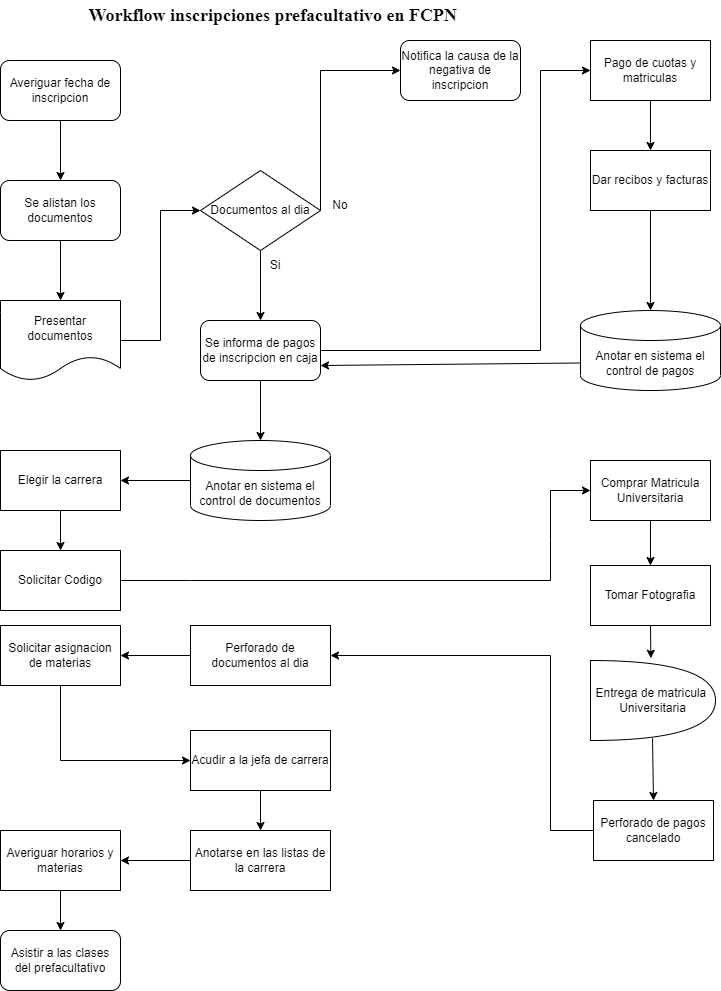

The diagram above was exported from draw.io. Its source (the exported page's mxGraphModel, read from the mxfile embedded in the PNG):
<mxGraphModel dx="1276" dy="535" grid="1" gridSize="10" guides="1" tooltips="1" connect="1" arrows="1" fold="1" page="1" pageScale="1" pageWidth="827" pageHeight="1169" math="0" shadow="0">
  <root>
    <mxCell id="0" />
    <mxCell id="1" parent="0" />
    <mxCell id="goaUNpmkNT40Z7y41yN4-1" value="&lt;b&gt;&lt;font face=&quot;Times New Roman&quot; style=&quot;font-size: 18px;&quot;&gt;Workflow inscripciones prefacultativo en FCPN&amp;nbsp;&lt;/font&gt;&lt;/b&gt;" style="text;html=1;strokeColor=none;fillColor=none;align=center;verticalAlign=middle;whiteSpace=wrap;rounded=0;" parent="1" vertex="1">
      <mxGeometry x="150" y="20" width="430" height="30" as="geometry" />
    </mxCell>
    <mxCell id="_6DshfhdR-3zimlvlVn_-1" value="Averiguar fecha de inscripcion" style="rounded=1;whiteSpace=wrap;html=1;" parent="1" vertex="1">
      <mxGeometry x="90" y="80" width="120" height="60" as="geometry" />
    </mxCell>
    <mxCell id="_6DshfhdR-3zimlvlVn_-2" value="Se alistan los documentos" style="rounded=1;whiteSpace=wrap;html=1;" parent="1" vertex="1">
      <mxGeometry x="90" y="200" width="120" height="60" as="geometry" />
    </mxCell>
    <mxCell id="_6DshfhdR-3zimlvlVn_-3" value="Presentar documentos" style="shape=document;whiteSpace=wrap;html=1;boundedLbl=1;" parent="1" vertex="1">
      <mxGeometry x="90" y="320" width="120" height="80" as="geometry" />
    </mxCell>
    <mxCell id="_6DshfhdR-3zimlvlVn_-4" value="Documentos al dia" style="rhombus;whiteSpace=wrap;html=1;" parent="1" vertex="1">
      <mxGeometry x="290" y="190" width="120" height="80" as="geometry" />
    </mxCell>
    <mxCell id="_6DshfhdR-3zimlvlVn_-5" value="Se informa de pagos de inscripcion en caja" style="rounded=1;whiteSpace=wrap;html=1;" parent="1" vertex="1">
      <mxGeometry x="290" y="340" width="120" height="60" as="geometry" />
    </mxCell>
    <mxCell id="_6DshfhdR-3zimlvlVn_-6" value="Notifica la causa de la negativa de inscripcion" style="rounded=1;whiteSpace=wrap;html=1;" parent="1" vertex="1">
      <mxGeometry x="490" y="60" width="120" height="60" as="geometry" />
    </mxCell>
    <mxCell id="_6DshfhdR-3zimlvlVn_-10" value="" style="endArrow=classic;html=1;rounded=0;exitX=0.5;exitY=1;exitDx=0;exitDy=0;entryX=0.5;entryY=0;entryDx=0;entryDy=0;" parent="1" source="_6DshfhdR-3zimlvlVn_-1" target="_6DshfhdR-3zimlvlVn_-2" edge="1">
      <mxGeometry width="50" height="50" relative="1" as="geometry">
        <mxPoint x="390" y="300" as="sourcePoint" />
        <mxPoint x="490" y="290" as="targetPoint" />
      </mxGeometry>
    </mxCell>
    <mxCell id="_6DshfhdR-3zimlvlVn_-11" value="" style="endArrow=classic;html=1;rounded=0;exitX=0.5;exitY=1;exitDx=0;exitDy=0;entryX=0.5;entryY=0;entryDx=0;entryDy=0;" parent="1" source="_6DshfhdR-3zimlvlVn_-2" target="_6DshfhdR-3zimlvlVn_-3" edge="1">
      <mxGeometry width="50" height="50" relative="1" as="geometry">
        <mxPoint x="390" y="300" as="sourcePoint" />
        <mxPoint x="440" y="250" as="targetPoint" />
      </mxGeometry>
    </mxCell>
    <mxCell id="_6DshfhdR-3zimlvlVn_-12" value="" style="endArrow=classic;html=1;rounded=0;entryX=0;entryY=0.5;entryDx=0;entryDy=0;exitX=1;exitY=0.5;exitDx=0;exitDy=0;" parent="1" source="_6DshfhdR-3zimlvlVn_-3" target="_6DshfhdR-3zimlvlVn_-4" edge="1">
      <mxGeometry width="50" height="50" relative="1" as="geometry">
        <mxPoint x="260" y="320" as="sourcePoint" />
        <mxPoint x="310" y="270" as="targetPoint" />
        <Array as="points">
          <mxPoint x="250" y="360" />
          <mxPoint x="250" y="230" />
        </Array>
      </mxGeometry>
    </mxCell>
    <mxCell id="_6DshfhdR-3zimlvlVn_-13" value="" style="endArrow=classic;html=1;rounded=0;exitX=1;exitY=0.5;exitDx=0;exitDy=0;entryX=0;entryY=0.5;entryDx=0;entryDy=0;" parent="1" source="_6DshfhdR-3zimlvlVn_-4" target="_6DshfhdR-3zimlvlVn_-6" edge="1">
      <mxGeometry width="50" height="50" relative="1" as="geometry">
        <mxPoint x="390" y="300" as="sourcePoint" />
        <mxPoint x="440" y="250" as="targetPoint" />
        <Array as="points">
          <mxPoint x="410" y="90" />
        </Array>
      </mxGeometry>
    </mxCell>
    <mxCell id="_6DshfhdR-3zimlvlVn_-14" value="No" style="text;html=1;strokeColor=none;fillColor=none;align=center;verticalAlign=middle;whiteSpace=wrap;rounded=0;" parent="1" vertex="1">
      <mxGeometry x="400" y="210" width="60" height="30" as="geometry" />
    </mxCell>
    <mxCell id="-2rJEkjtDx9IzgkjDFTp-2" value="Si" style="text;html=1;strokeColor=none;fillColor=none;align=center;verticalAlign=middle;whiteSpace=wrap;rounded=0;" vertex="1" parent="1">
      <mxGeometry x="347" y="270" width="36" height="30" as="geometry" />
    </mxCell>
    <mxCell id="-2rJEkjtDx9IzgkjDFTp-4" value="Pago de cuotas y matriculas" style="rounded=0;whiteSpace=wrap;html=1;" vertex="1" parent="1">
      <mxGeometry x="680" y="60" width="120" height="60" as="geometry" />
    </mxCell>
    <mxCell id="-2rJEkjtDx9IzgkjDFTp-5" value="" style="endArrow=classic;html=1;rounded=0;exitX=1;exitY=0.5;exitDx=0;exitDy=0;entryX=0;entryY=0.5;entryDx=0;entryDy=0;" edge="1" parent="1" source="_6DshfhdR-3zimlvlVn_-5" target="-2rJEkjtDx9IzgkjDFTp-4">
      <mxGeometry width="50" height="50" relative="1" as="geometry">
        <mxPoint x="390" y="300" as="sourcePoint" />
        <mxPoint x="580" y="220" as="targetPoint" />
        <Array as="points">
          <mxPoint x="630" y="370" />
          <mxPoint x="630" y="90" />
        </Array>
      </mxGeometry>
    </mxCell>
    <mxCell id="-2rJEkjtDx9IzgkjDFTp-6" value="Dar recibos y facturas" style="rounded=0;whiteSpace=wrap;html=1;" vertex="1" parent="1">
      <mxGeometry x="680" y="170" width="120" height="60" as="geometry" />
    </mxCell>
    <mxCell id="-2rJEkjtDx9IzgkjDFTp-7" value="" style="endArrow=classic;html=1;rounded=0;entryX=0.5;entryY=0;entryDx=0;entryDy=0;exitX=0.5;exitY=1;exitDx=0;exitDy=0;" edge="1" parent="1" source="-2rJEkjtDx9IzgkjDFTp-4" target="-2rJEkjtDx9IzgkjDFTp-6">
      <mxGeometry width="50" height="50" relative="1" as="geometry">
        <mxPoint x="580" y="190" as="sourcePoint" />
        <mxPoint x="630" y="140" as="targetPoint" />
      </mxGeometry>
    </mxCell>
    <mxCell id="-2rJEkjtDx9IzgkjDFTp-8" value="" style="endArrow=classic;html=1;rounded=0;exitX=0.5;exitY=1;exitDx=0;exitDy=0;entryX=0.5;entryY=0;entryDx=0;entryDy=0;" edge="1" parent="1" source="_6DshfhdR-3zimlvlVn_-4" target="_6DshfhdR-3zimlvlVn_-5">
      <mxGeometry width="50" height="50" relative="1" as="geometry">
        <mxPoint x="490" y="320" as="sourcePoint" />
        <mxPoint x="350" y="320" as="targetPoint" />
      </mxGeometry>
    </mxCell>
    <mxCell id="-2rJEkjtDx9IzgkjDFTp-9" value="Anotar en sistema el control de pagos" style="shape=cylinder3;whiteSpace=wrap;html=1;boundedLbl=1;backgroundOutline=1;size=15;" vertex="1" parent="1">
      <mxGeometry x="670" y="330" width="140" height="80" as="geometry" />
    </mxCell>
    <mxCell id="-2rJEkjtDx9IzgkjDFTp-10" value="" style="endArrow=classic;html=1;rounded=0;exitX=0.5;exitY=1;exitDx=0;exitDy=0;entryX=0.5;entryY=0;entryDx=0;entryDy=0;entryPerimeter=0;" edge="1" parent="1" source="-2rJEkjtDx9IzgkjDFTp-6" target="-2rJEkjtDx9IzgkjDFTp-9">
      <mxGeometry width="50" height="50" relative="1" as="geometry">
        <mxPoint x="390" y="310" as="sourcePoint" />
        <mxPoint x="440" y="260" as="targetPoint" />
        <Array as="points" />
      </mxGeometry>
    </mxCell>
    <mxCell id="-2rJEkjtDx9IzgkjDFTp-11" value="" style="endArrow=classic;html=1;rounded=0;exitX=0;exitY=0;exitDx=0;exitDy=52.5;exitPerimeter=0;entryX=1;entryY=0.75;entryDx=0;entryDy=0;" edge="1" parent="1" source="-2rJEkjtDx9IzgkjDFTp-9" target="_6DshfhdR-3zimlvlVn_-5">
      <mxGeometry width="50" height="50" relative="1" as="geometry">
        <mxPoint x="390" y="310" as="sourcePoint" />
        <mxPoint x="440" y="260" as="targetPoint" />
      </mxGeometry>
    </mxCell>
    <mxCell id="-2rJEkjtDx9IzgkjDFTp-12" value="Anotar en sistema el control de documentos" style="shape=cylinder3;whiteSpace=wrap;html=1;boundedLbl=1;backgroundOutline=1;size=15;" vertex="1" parent="1">
      <mxGeometry x="280" y="460" width="140" height="80" as="geometry" />
    </mxCell>
    <mxCell id="-2rJEkjtDx9IzgkjDFTp-13" value="" style="endArrow=classic;html=1;rounded=0;exitX=0.5;exitY=1;exitDx=0;exitDy=0;entryX=0.5;entryY=0;entryDx=0;entryDy=0;entryPerimeter=0;" edge="1" parent="1" source="_6DshfhdR-3zimlvlVn_-5" target="-2rJEkjtDx9IzgkjDFTp-12">
      <mxGeometry width="50" height="50" relative="1" as="geometry">
        <mxPoint x="390" y="460" as="sourcePoint" />
        <mxPoint x="440" y="410" as="targetPoint" />
      </mxGeometry>
    </mxCell>
    <mxCell id="-2rJEkjtDx9IzgkjDFTp-14" value="Elegir la carrera" style="rounded=0;whiteSpace=wrap;html=1;" vertex="1" parent="1">
      <mxGeometry x="90" y="470" width="120" height="60" as="geometry" />
    </mxCell>
    <mxCell id="-2rJEkjtDx9IzgkjDFTp-15" value="" style="endArrow=classic;html=1;rounded=0;entryX=1;entryY=0.5;entryDx=0;entryDy=0;exitX=0;exitY=0.5;exitDx=0;exitDy=0;exitPerimeter=0;" edge="1" parent="1" source="-2rJEkjtDx9IzgkjDFTp-12" target="-2rJEkjtDx9IzgkjDFTp-14">
      <mxGeometry width="50" height="50" relative="1" as="geometry">
        <mxPoint x="280" y="640" as="sourcePoint" />
        <mxPoint x="330" y="590" as="targetPoint" />
      </mxGeometry>
    </mxCell>
    <mxCell id="-2rJEkjtDx9IzgkjDFTp-16" value="Solicitar Codigo" style="rounded=0;whiteSpace=wrap;html=1;" vertex="1" parent="1">
      <mxGeometry x="90" y="570" width="120" height="60" as="geometry" />
    </mxCell>
    <mxCell id="-2rJEkjtDx9IzgkjDFTp-17" value="" style="endArrow=classic;html=1;rounded=0;exitX=0.5;exitY=1;exitDx=0;exitDy=0;entryX=0.5;entryY=0;entryDx=0;entryDy=0;" edge="1" parent="1" source="-2rJEkjtDx9IzgkjDFTp-14" target="-2rJEkjtDx9IzgkjDFTp-16">
      <mxGeometry width="50" height="50" relative="1" as="geometry">
        <mxPoint x="370" y="670" as="sourcePoint" />
        <mxPoint x="420" y="620" as="targetPoint" />
      </mxGeometry>
    </mxCell>
    <mxCell id="-2rJEkjtDx9IzgkjDFTp-18" value="Comprar Matricula Universitaria" style="rounded=0;whiteSpace=wrap;html=1;" vertex="1" parent="1">
      <mxGeometry x="680" y="480" width="120" height="60" as="geometry" />
    </mxCell>
    <mxCell id="-2rJEkjtDx9IzgkjDFTp-19" value="" style="endArrow=classic;html=1;rounded=0;exitX=1;exitY=0.5;exitDx=0;exitDy=0;entryX=0;entryY=0.5;entryDx=0;entryDy=0;" edge="1" parent="1" source="-2rJEkjtDx9IzgkjDFTp-16" target="-2rJEkjtDx9IzgkjDFTp-18">
      <mxGeometry width="50" height="50" relative="1" as="geometry">
        <mxPoint x="364" y="610" as="sourcePoint" />
        <mxPoint x="414" y="560" as="targetPoint" />
        <Array as="points">
          <mxPoint x="280" y="600" />
          <mxPoint x="640" y="600" />
          <mxPoint x="640" y="560" />
          <mxPoint x="640" y="510" />
        </Array>
      </mxGeometry>
    </mxCell>
    <mxCell id="-2rJEkjtDx9IzgkjDFTp-20" value="Tomar Fotografia" style="rounded=0;whiteSpace=wrap;html=1;" vertex="1" parent="1">
      <mxGeometry x="680" y="585" width="120" height="60" as="geometry" />
    </mxCell>
    <mxCell id="-2rJEkjtDx9IzgkjDFTp-21" value="" style="endArrow=classic;html=1;rounded=0;entryX=0.5;entryY=0;entryDx=0;entryDy=0;exitX=0.5;exitY=1;exitDx=0;exitDy=0;" edge="1" parent="1" source="-2rJEkjtDx9IzgkjDFTp-18" target="-2rJEkjtDx9IzgkjDFTp-20">
      <mxGeometry width="50" height="50" relative="1" as="geometry">
        <mxPoint x="530" y="540" as="sourcePoint" />
        <mxPoint x="580" y="490" as="targetPoint" />
        <Array as="points" />
      </mxGeometry>
    </mxCell>
    <mxCell id="-2rJEkjtDx9IzgkjDFTp-22" value="Entrega de matricula&amp;nbsp;&lt;br&gt;Universitaria" style="shape=or;whiteSpace=wrap;html=1;" vertex="1" parent="1">
      <mxGeometry x="680" y="680" width="125" height="80" as="geometry" />
    </mxCell>
    <mxCell id="-2rJEkjtDx9IzgkjDFTp-23" value="" style="endArrow=classic;html=1;rounded=0;exitX=0.5;exitY=1;exitDx=0;exitDy=0;entryX=0.483;entryY=-0.028;entryDx=0;entryDy=0;entryPerimeter=0;" edge="1" parent="1" source="-2rJEkjtDx9IzgkjDFTp-20" target="-2rJEkjtDx9IzgkjDFTp-22">
      <mxGeometry width="50" height="50" relative="1" as="geometry">
        <mxPoint x="390" y="660" as="sourcePoint" />
        <mxPoint x="440" y="610" as="targetPoint" />
        <Array as="points" />
      </mxGeometry>
    </mxCell>
    <mxCell id="-2rJEkjtDx9IzgkjDFTp-24" value="Perforado de pagos cancelado" style="rounded=0;whiteSpace=wrap;html=1;" vertex="1" parent="1">
      <mxGeometry x="683" y="820" width="120" height="60" as="geometry" />
    </mxCell>
    <mxCell id="-2rJEkjtDx9IzgkjDFTp-25" value="" style="endArrow=classic;html=1;rounded=0;entryX=0.5;entryY=0;entryDx=0;entryDy=0;exitX=0.496;exitY=0.972;exitDx=0;exitDy=0;exitPerimeter=0;" edge="1" parent="1" source="-2rJEkjtDx9IzgkjDFTp-22" target="-2rJEkjtDx9IzgkjDFTp-24">
      <mxGeometry width="50" height="50" relative="1" as="geometry">
        <mxPoint x="390" y="660" as="sourcePoint" />
        <mxPoint x="440" y="610" as="targetPoint" />
      </mxGeometry>
    </mxCell>
    <mxCell id="-2rJEkjtDx9IzgkjDFTp-26" value="Perforado de documentos al dia" style="rounded=0;whiteSpace=wrap;html=1;" vertex="1" parent="1">
      <mxGeometry x="280" y="645" width="140" height="60" as="geometry" />
    </mxCell>
    <mxCell id="-2rJEkjtDx9IzgkjDFTp-27" value="Solicitar asignacion de materias" style="rounded=0;whiteSpace=wrap;html=1;" vertex="1" parent="1">
      <mxGeometry x="90" y="645" width="120" height="60" as="geometry" />
    </mxCell>
    <mxCell id="-2rJEkjtDx9IzgkjDFTp-28" value="" style="endArrow=classic;html=1;rounded=0;entryX=1;entryY=0.5;entryDx=0;entryDy=0;exitX=0;exitY=0.5;exitDx=0;exitDy=0;" edge="1" parent="1" source="-2rJEkjtDx9IzgkjDFTp-24" target="-2rJEkjtDx9IzgkjDFTp-26">
      <mxGeometry width="50" height="50" relative="1" as="geometry">
        <mxPoint x="470" y="820" as="sourcePoint" />
        <mxPoint x="520" y="770" as="targetPoint" />
        <Array as="points">
          <mxPoint x="640" y="850" />
          <mxPoint x="640" y="675" />
        </Array>
      </mxGeometry>
    </mxCell>
    <mxCell id="-2rJEkjtDx9IzgkjDFTp-29" value="" style="endArrow=classic;html=1;rounded=0;entryX=1;entryY=0.5;entryDx=0;entryDy=0;exitX=0;exitY=0.5;exitDx=0;exitDy=0;" edge="1" parent="1" source="-2rJEkjtDx9IzgkjDFTp-26" target="-2rJEkjtDx9IzgkjDFTp-27">
      <mxGeometry width="50" height="50" relative="1" as="geometry">
        <mxPoint x="180" y="840" as="sourcePoint" />
        <mxPoint x="230" y="790" as="targetPoint" />
      </mxGeometry>
    </mxCell>
    <mxCell id="-2rJEkjtDx9IzgkjDFTp-30" value="Acudir a la jefa de carrera" style="rounded=0;whiteSpace=wrap;html=1;" vertex="1" parent="1">
      <mxGeometry x="280" y="750" width="140" height="60" as="geometry" />
    </mxCell>
    <mxCell id="-2rJEkjtDx9IzgkjDFTp-31" value="Anotarse en las listas de la carrera" style="rounded=0;whiteSpace=wrap;html=1;" vertex="1" parent="1">
      <mxGeometry x="280" y="850" width="140" height="60" as="geometry" />
    </mxCell>
    <mxCell id="-2rJEkjtDx9IzgkjDFTp-32" value="Averiguar horarios y materias" style="rounded=0;whiteSpace=wrap;html=1;" vertex="1" parent="1">
      <mxGeometry x="90" y="850" width="120" height="60" as="geometry" />
    </mxCell>
    <mxCell id="-2rJEkjtDx9IzgkjDFTp-33" value="Asistir a las clases del prefacultativo" style="rounded=1;whiteSpace=wrap;html=1;" vertex="1" parent="1">
      <mxGeometry x="90" y="950" width="120" height="60" as="geometry" />
    </mxCell>
    <mxCell id="-2rJEkjtDx9IzgkjDFTp-34" value="" style="endArrow=classic;html=1;rounded=0;entryX=0;entryY=0.5;entryDx=0;entryDy=0;exitX=0.5;exitY=1;exitDx=0;exitDy=0;" edge="1" parent="1" source="-2rJEkjtDx9IzgkjDFTp-27" target="-2rJEkjtDx9IzgkjDFTp-30">
      <mxGeometry width="50" height="50" relative="1" as="geometry">
        <mxPoint x="120" y="800" as="sourcePoint" />
        <mxPoint x="170" y="750" as="targetPoint" />
        <Array as="points">
          <mxPoint x="150" y="780" />
        </Array>
      </mxGeometry>
    </mxCell>
    <mxCell id="-2rJEkjtDx9IzgkjDFTp-35" value="" style="endArrow=classic;html=1;rounded=0;entryX=0.5;entryY=0;entryDx=0;entryDy=0;exitX=0.5;exitY=1;exitDx=0;exitDy=0;" edge="1" parent="1" source="-2rJEkjtDx9IzgkjDFTp-30" target="-2rJEkjtDx9IzgkjDFTp-31">
      <mxGeometry width="50" height="50" relative="1" as="geometry">
        <mxPoint x="480" y="870" as="sourcePoint" />
        <mxPoint x="530" y="820" as="targetPoint" />
      </mxGeometry>
    </mxCell>
    <mxCell id="-2rJEkjtDx9IzgkjDFTp-36" value="" style="endArrow=classic;html=1;rounded=0;entryX=1;entryY=0.5;entryDx=0;entryDy=0;exitX=0;exitY=0.5;exitDx=0;exitDy=0;" edge="1" parent="1" source="-2rJEkjtDx9IzgkjDFTp-31" target="-2rJEkjtDx9IzgkjDFTp-32">
      <mxGeometry width="50" height="50" relative="1" as="geometry">
        <mxPoint x="390" y="800" as="sourcePoint" />
        <mxPoint x="440" y="750" as="targetPoint" />
      </mxGeometry>
    </mxCell>
    <mxCell id="-2rJEkjtDx9IzgkjDFTp-37" value="" style="endArrow=classic;html=1;rounded=0;entryX=0.5;entryY=0;entryDx=0;entryDy=0;exitX=0.5;exitY=1;exitDx=0;exitDy=0;" edge="1" parent="1" source="-2rJEkjtDx9IzgkjDFTp-32" target="-2rJEkjtDx9IzgkjDFTp-33">
      <mxGeometry width="50" height="50" relative="1" as="geometry">
        <mxPoint x="390" y="800" as="sourcePoint" />
        <mxPoint x="440" y="750" as="targetPoint" />
      </mxGeometry>
    </mxCell>
  </root>
</mxGraphModel>